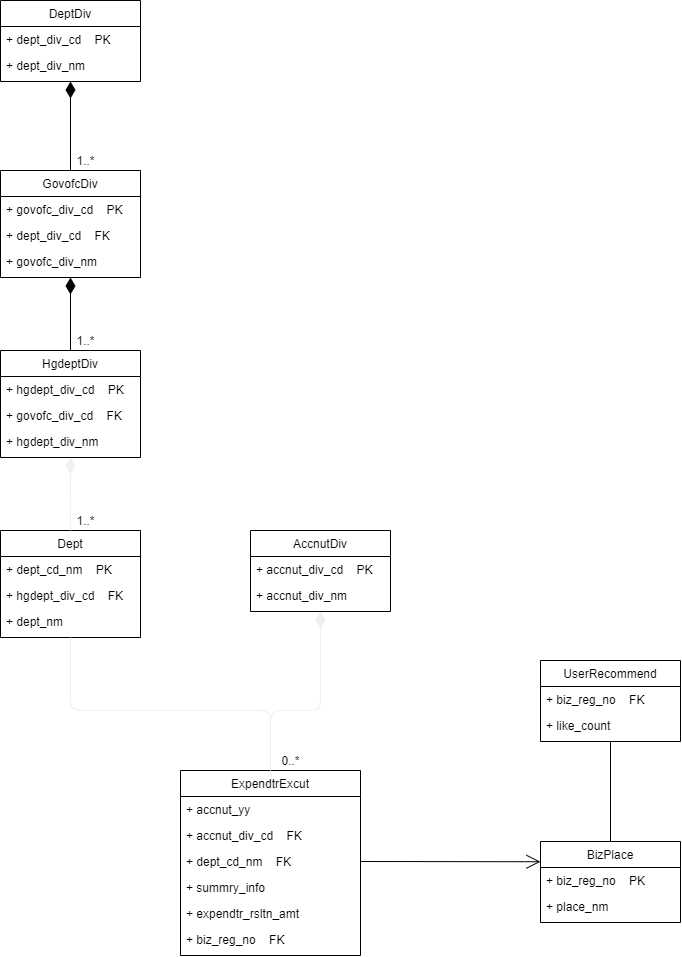

The diagram above was exported from draw.io. Its source (the exported page's mxGraphModel, read from the mxfile embedded in the PNG):
<mxGraphModel dx="1623" dy="1129" grid="1" gridSize="10" guides="1" tooltips="1" connect="1" arrows="1" fold="1" page="1" pageScale="1" pageWidth="1169" pageHeight="827" math="0" shadow="0">
  <root>
    <mxCell id="0" />
    <mxCell id="1" parent="0" />
    <mxCell id="2" value="ExpendtrExcut" style="swimlane;fontStyle=0;childLayout=stackLayout;horizontal=1;startSize=26;fillColor=none;horizontalStack=0;resizeParent=1;resizeParentMax=0;resizeLast=0;collapsible=1;marginBottom=3;" parent="1" vertex="1">
      <mxGeometry x="450" y="770" width="180" height="185" as="geometry" />
    </mxCell>
    <mxCell id="3" value="+ accnut_yy" style="text;strokeColor=none;fillColor=none;align=left;verticalAlign=top;spacingLeft=4;spacingRight=4;overflow=hidden;rotatable=0;points=[[0,0.5],[1,0.5]];portConstraint=eastwest;" parent="2" vertex="1">
      <mxGeometry y="26" width="180" height="26" as="geometry" />
    </mxCell>
    <mxCell id="4" value="+ accnut_div_cd    FK" style="text;strokeColor=none;fillColor=none;align=left;verticalAlign=top;spacingLeft=4;spacingRight=4;overflow=hidden;rotatable=0;points=[[0,0.5],[1,0.5]];portConstraint=eastwest;" parent="2" vertex="1">
      <mxGeometry y="52" width="180" height="26" as="geometry" />
    </mxCell>
    <mxCell id="8" value="+ dept_cd_nm    FK" style="text;strokeColor=none;fillColor=none;align=left;verticalAlign=top;spacingLeft=4;spacingRight=4;overflow=hidden;rotatable=0;points=[[0,0.5],[1,0.5]];portConstraint=eastwest;" parent="2" vertex="1">
      <mxGeometry y="78" width="180" height="26" as="geometry" />
    </mxCell>
    <mxCell id="16" value="+ summry_info" style="text;strokeColor=none;fillColor=none;align=left;verticalAlign=top;spacingLeft=4;spacingRight=4;overflow=hidden;rotatable=0;points=[[0,0.5],[1,0.5]];portConstraint=eastwest;" parent="2" vertex="1">
      <mxGeometry y="104" width="180" height="26" as="geometry" />
    </mxCell>
    <mxCell id="17" value="+ expendtr_rsltn_amt" style="text;strokeColor=none;fillColor=none;align=left;verticalAlign=top;spacingLeft=4;spacingRight=4;overflow=hidden;rotatable=0;points=[[0,0.5],[1,0.5]];portConstraint=eastwest;" parent="2" vertex="1">
      <mxGeometry y="130" width="180" height="26" as="geometry" />
    </mxCell>
    <mxCell id="18" value="+ biz_reg_no    FK" style="text;strokeColor=none;fillColor=none;align=left;verticalAlign=top;spacingLeft=4;spacingRight=4;overflow=hidden;rotatable=0;points=[[0,0.5],[1,0.5]];portConstraint=eastwest;" parent="2" vertex="1">
      <mxGeometry y="156" width="180" height="26" as="geometry" />
    </mxCell>
    <mxCell id="55" style="edgeStyle=orthogonalEdgeStyle;orthogonalLoop=1;jettySize=auto;html=1;exitX=0.5;exitY=1;exitDx=0;exitDy=0;entryX=0.5;entryY=0;entryDx=0;entryDy=0;startArrow=diamondThin;startFill=1;startSize=14;endArrow=none;endFill=0;endSize=12;align=left;" parent="1" source="21" target="25" edge="1">
      <mxGeometry relative="1" as="geometry" />
    </mxCell>
    <mxCell id="21" value="DeptDiv" style="swimlane;fontStyle=0;childLayout=stackLayout;horizontal=1;startSize=26;fillColor=none;horizontalStack=0;resizeParent=1;resizeParentMax=0;resizeLast=0;collapsible=1;marginBottom=3;" parent="1" vertex="1">
      <mxGeometry x="270" width="140" height="81" as="geometry" />
    </mxCell>
    <mxCell id="22" value="+ dept_div_cd    PK" style="text;strokeColor=none;fillColor=none;align=left;verticalAlign=top;spacingLeft=4;spacingRight=4;overflow=hidden;rotatable=0;points=[[0,0.5],[1,0.5]];portConstraint=eastwest;" parent="21" vertex="1">
      <mxGeometry y="26" width="140" height="26" as="geometry" />
    </mxCell>
    <mxCell id="23" value="+ dept_div_nm" style="text;strokeColor=none;fillColor=none;align=left;verticalAlign=top;spacingLeft=4;spacingRight=4;overflow=hidden;rotatable=0;points=[[0,0.5],[1,0.5]];portConstraint=eastwest;" parent="21" vertex="1">
      <mxGeometry y="52" width="140" height="26" as="geometry" />
    </mxCell>
    <mxCell id="54" style="edgeStyle=orthogonalEdgeStyle;orthogonalLoop=1;jettySize=auto;html=1;exitX=0.5;exitY=1;exitDx=0;exitDy=0;entryX=0.5;entryY=0;entryDx=0;entryDy=0;startArrow=diamondThin;startFill=1;startSize=14;endArrow=none;endFill=0;endSize=12;align=left;" parent="1" source="25" target="28" edge="1">
      <mxGeometry relative="1" as="geometry" />
    </mxCell>
    <mxCell id="25" value="GovofcDiv" style="swimlane;fontStyle=0;childLayout=stackLayout;horizontal=1;startSize=26;fillColor=none;horizontalStack=0;resizeParent=1;resizeParentMax=0;resizeLast=0;collapsible=1;marginBottom=3;" parent="1" vertex="1">
      <mxGeometry x="270" y="170" width="140" height="107" as="geometry" />
    </mxCell>
    <mxCell id="26" value="+ govofc_div_cd    PK" style="text;strokeColor=none;fillColor=none;align=left;verticalAlign=top;spacingLeft=4;spacingRight=4;overflow=hidden;rotatable=0;points=[[0,0.5],[1,0.5]];portConstraint=eastwest;" parent="25" vertex="1">
      <mxGeometry y="26" width="140" height="26" as="geometry" />
    </mxCell>
    <mxCell id="40" value="+ dept_div_cd    FK" style="text;strokeColor=none;fillColor=none;align=left;verticalAlign=top;spacingLeft=4;spacingRight=4;overflow=hidden;rotatable=0;points=[[0,0.5],[1,0.5]];portConstraint=eastwest;" parent="25" vertex="1">
      <mxGeometry y="52" width="140" height="26" as="geometry" />
    </mxCell>
    <mxCell id="27" value="+ govofc_div_nm" style="text;strokeColor=none;fillColor=none;align=left;verticalAlign=top;spacingLeft=4;spacingRight=4;overflow=hidden;rotatable=0;points=[[0,0.5],[1,0.5]];portConstraint=eastwest;" parent="25" vertex="1">
      <mxGeometry y="78" width="140" height="26" as="geometry" />
    </mxCell>
    <mxCell id="28" value="HgdeptDiv" style="swimlane;fontStyle=0;childLayout=stackLayout;horizontal=1;startSize=26;fillColor=none;horizontalStack=0;resizeParent=1;resizeParentMax=0;resizeLast=0;collapsible=1;marginBottom=3;" parent="1" vertex="1">
      <mxGeometry x="270" y="350" width="140" height="107" as="geometry">
        <mxRectangle x="270" y="390" width="90" height="26" as="alternateBounds" />
      </mxGeometry>
    </mxCell>
    <mxCell id="29" value="+ hgdept_div_cd    PK" style="text;strokeColor=none;fillColor=none;align=left;verticalAlign=top;spacingLeft=4;spacingRight=4;overflow=hidden;rotatable=0;points=[[0,0.5],[1,0.5]];portConstraint=eastwest;" parent="28" vertex="1">
      <mxGeometry y="26" width="140" height="26" as="geometry" />
    </mxCell>
    <mxCell id="41" value="+ govofc_div_cd    FK" style="text;strokeColor=none;fillColor=none;align=left;verticalAlign=top;spacingLeft=4;spacingRight=4;overflow=hidden;rotatable=0;points=[[0,0.5],[1,0.5]];portConstraint=eastwest;" parent="28" vertex="1">
      <mxGeometry y="52" width="140" height="26" as="geometry" />
    </mxCell>
    <mxCell id="30" value="+ hgdept_div_nm" style="text;strokeColor=none;fillColor=none;align=left;verticalAlign=top;spacingLeft=4;spacingRight=4;overflow=hidden;rotatable=0;points=[[0,0.5],[1,0.5]];portConstraint=eastwest;" parent="28" vertex="1">
      <mxGeometry y="78" width="140" height="26" as="geometry" />
    </mxCell>
    <mxCell id="31" value="Dept" style="swimlane;fontStyle=0;childLayout=stackLayout;horizontal=1;startSize=26;fillColor=none;horizontalStack=0;resizeParent=1;resizeParentMax=0;resizeLast=0;collapsible=1;marginBottom=3;" parent="1" vertex="1">
      <mxGeometry x="270" y="530" width="140" height="107" as="geometry" />
    </mxCell>
    <mxCell id="32" value="+ dept_cd_nm    PK" style="text;strokeColor=none;fillColor=none;align=left;verticalAlign=top;spacingLeft=4;spacingRight=4;overflow=hidden;rotatable=0;points=[[0,0.5],[1,0.5]];portConstraint=eastwest;" parent="31" vertex="1">
      <mxGeometry y="26" width="140" height="26" as="geometry" />
    </mxCell>
    <mxCell id="42" value="+ hgdept_div_cd    FK" style="text;strokeColor=none;fillColor=none;align=left;verticalAlign=top;spacingLeft=4;spacingRight=4;overflow=hidden;rotatable=0;points=[[0,0.5],[1,0.5]];portConstraint=eastwest;" parent="31" vertex="1">
      <mxGeometry y="52" width="140" height="26" as="geometry" />
    </mxCell>
    <mxCell id="33" value="+ dept_nm" style="text;strokeColor=none;fillColor=none;align=left;verticalAlign=top;spacingLeft=4;spacingRight=4;overflow=hidden;rotatable=0;points=[[0,0.5],[1,0.5]];portConstraint=eastwest;" parent="31" vertex="1">
      <mxGeometry y="78" width="140" height="26" as="geometry" />
    </mxCell>
    <mxCell id="44" value="AccnutDiv" style="swimlane;fontStyle=0;childLayout=stackLayout;horizontal=1;startSize=26;fillColor=none;horizontalStack=0;resizeParent=1;resizeParentMax=0;resizeLast=0;collapsible=1;marginBottom=3;" parent="1" vertex="1">
      <mxGeometry x="520" y="530" width="140" height="81" as="geometry" />
    </mxCell>
    <mxCell id="45" value="+ accnut_div_cd    PK" style="text;strokeColor=none;fillColor=none;align=left;verticalAlign=top;spacingLeft=4;spacingRight=4;overflow=hidden;rotatable=0;points=[[0,0.5],[1,0.5]];portConstraint=eastwest;" parent="44" vertex="1">
      <mxGeometry y="26" width="140" height="26" as="geometry" />
    </mxCell>
    <mxCell id="46" value="+ accnut_div_nm" style="text;strokeColor=none;fillColor=none;align=left;verticalAlign=top;spacingLeft=4;spacingRight=4;overflow=hidden;rotatable=0;points=[[0,0.5],[1,0.5]];portConstraint=eastwest;" parent="44" vertex="1">
      <mxGeometry y="52" width="140" height="26" as="geometry" />
    </mxCell>
    <mxCell id="49" value="" style="endArrow=none;endSize=12;startArrow=none;startSize=14;startFill=0;edgeStyle=orthogonalEdgeStyle;align=left;verticalAlign=bottom;strokeColor=#f0f0f0;endFill=0;entryX=0.5;entryY=0;entryDx=0;entryDy=0;exitX=0.5;exitY=1;exitDx=0;exitDy=0;html=1;" parent="1" source="31" target="2" edge="1">
      <mxGeometry x="-0.8659" relative="1" as="geometry">
        <mxPoint x="570" y="240" as="sourcePoint" />
        <mxPoint x="730" y="240" as="targetPoint" />
        <mxPoint as="offset" />
        <Array as="points">
          <mxPoint x="340" y="710" />
          <mxPoint x="540" y="710" />
        </Array>
      </mxGeometry>
    </mxCell>
    <mxCell id="50" value="" style="endArrow=none;html=1;endSize=12;startArrow=diamondThin;startSize=14;startFill=1;edgeStyle=orthogonalEdgeStyle;align=left;verticalAlign=bottom;strokeColor=#f0f0f0;endFill=0;entryX=0.5;entryY=0;entryDx=0;entryDy=0;exitX=0.5;exitY=1;exitDx=0;exitDy=0;" parent="1" source="44" target="2" edge="1">
      <mxGeometry x="-0.8181" y="10" relative="1" as="geometry">
        <mxPoint x="350" y="657" as="sourcePoint" />
        <mxPoint x="350" y="710" as="targetPoint" />
        <Array as="points">
          <mxPoint x="590" y="710" />
          <mxPoint x="540" y="710" />
        </Array>
        <mxPoint as="offset" />
      </mxGeometry>
    </mxCell>
    <mxCell id="52" value="" style="endArrow=none;html=1;endSize=12;startArrow=diamondThin;startSize=14;startFill=1;edgeStyle=orthogonalEdgeStyle;align=left;verticalAlign=bottom;strokeColor=#f0f0f0;endFill=0;entryX=0.5;entryY=0;entryDx=0;entryDy=0;exitX=0.5;exitY=1;exitDx=0;exitDy=0;" parent="1" source="28" target="31" edge="1">
      <mxGeometry x="-0.5054" y="10" relative="1" as="geometry">
        <mxPoint x="350" y="657" as="sourcePoint" />
        <mxPoint x="550" y="780" as="targetPoint" />
        <Array as="points">
          <mxPoint x="340" y="510" />
          <mxPoint x="340" y="510" />
        </Array>
        <mxPoint as="offset" />
      </mxGeometry>
    </mxCell>
    <mxCell id="58" value="UserRecommend" style="swimlane;fontStyle=0;childLayout=stackLayout;horizontal=1;startSize=26;fillColor=none;horizontalStack=0;resizeParent=1;resizeParentMax=0;resizeLast=0;collapsible=1;marginBottom=3;" parent="1" vertex="1">
      <mxGeometry x="810" y="660" width="140" height="81" as="geometry" />
    </mxCell>
    <mxCell id="59" value="+ biz_reg_no    FK" style="text;strokeColor=none;fillColor=none;align=left;verticalAlign=top;spacingLeft=4;spacingRight=4;overflow=hidden;rotatable=0;points=[[0,0.5],[1,0.5]];portConstraint=eastwest;" parent="58" vertex="1">
      <mxGeometry y="26" width="140" height="26" as="geometry" />
    </mxCell>
    <mxCell id="60" value="+ like_count" style="text;strokeColor=none;fillColor=none;align=left;verticalAlign=top;spacingLeft=4;spacingRight=4;overflow=hidden;rotatable=0;points=[[0,0.5],[1,0.5]];portConstraint=eastwest;" parent="58" vertex="1">
      <mxGeometry y="52" width="140" height="26" as="geometry" />
    </mxCell>
    <mxCell id="62" value="BizPlace" style="swimlane;fontStyle=0;childLayout=stackLayout;horizontal=1;startSize=26;fillColor=none;horizontalStack=0;resizeParent=1;resizeParentMax=0;resizeLast=0;collapsible=1;marginBottom=3;" parent="1" vertex="1">
      <mxGeometry x="810" y="841" width="140" height="81" as="geometry" />
    </mxCell>
    <mxCell id="63" value="+ biz_reg_no    PK" style="text;strokeColor=none;fillColor=none;align=left;verticalAlign=top;spacingLeft=4;spacingRight=4;overflow=hidden;rotatable=0;points=[[0,0.5],[1,0.5]];portConstraint=eastwest;" parent="62" vertex="1">
      <mxGeometry y="26" width="140" height="26" as="geometry" />
    </mxCell>
    <mxCell id="64" value="+ place_nm" style="text;strokeColor=none;fillColor=none;align=left;verticalAlign=top;spacingLeft=4;spacingRight=4;overflow=hidden;rotatable=0;points=[[0,0.5],[1,0.5]];portConstraint=eastwest;" parent="62" vertex="1">
      <mxGeometry y="52" width="140" height="26" as="geometry" />
    </mxCell>
    <mxCell id="71" value="1..*" style="text;html=1;align=center;verticalAlign=middle;resizable=0;points=[];autosize=1;" vertex="1" parent="1">
      <mxGeometry x="340" y="150" width="30" height="20" as="geometry" />
    </mxCell>
    <mxCell id="72" value="1..*" style="text;html=1;align=center;verticalAlign=middle;resizable=0;points=[];autosize=1;" vertex="1" parent="1">
      <mxGeometry x="340" y="330" width="30" height="20" as="geometry" />
    </mxCell>
    <mxCell id="73" value="1..*" style="text;html=1;align=center;verticalAlign=middle;resizable=0;points=[];autosize=1;" vertex="1" parent="1">
      <mxGeometry x="340" y="510" width="30" height="20" as="geometry" />
    </mxCell>
    <mxCell id="74" value="0..*" style="text;html=1;align=center;verticalAlign=middle;resizable=0;points=[];autosize=1;" vertex="1" parent="1">
      <mxGeometry x="545" y="750" width="30" height="20" as="geometry" />
    </mxCell>
    <mxCell id="75" value="" style="endArrow=open;endFill=1;endSize=12;html=1;entryX=0;entryY=0.25;entryDx=0;entryDy=0;exitX=1;exitY=0.5;exitDx=0;exitDy=0;" edge="1" parent="1" source="8" target="62">
      <mxGeometry width="160" relative="1" as="geometry">
        <mxPoint x="650" y="861" as="sourcePoint" />
        <mxPoint x="790" y="780" as="targetPoint" />
      </mxGeometry>
    </mxCell>
    <mxCell id="77" value="" style="endArrow=none;html=1;edgeStyle=orthogonalEdgeStyle;entryX=0.5;entryY=0;entryDx=0;entryDy=0;" edge="1" parent="1" source="58" target="62">
      <mxGeometry relative="1" as="geometry">
        <mxPoint x="760" y="880" as="sourcePoint" />
        <mxPoint x="920" y="880" as="targetPoint" />
      </mxGeometry>
    </mxCell>
  </root>
</mxGraphModel>